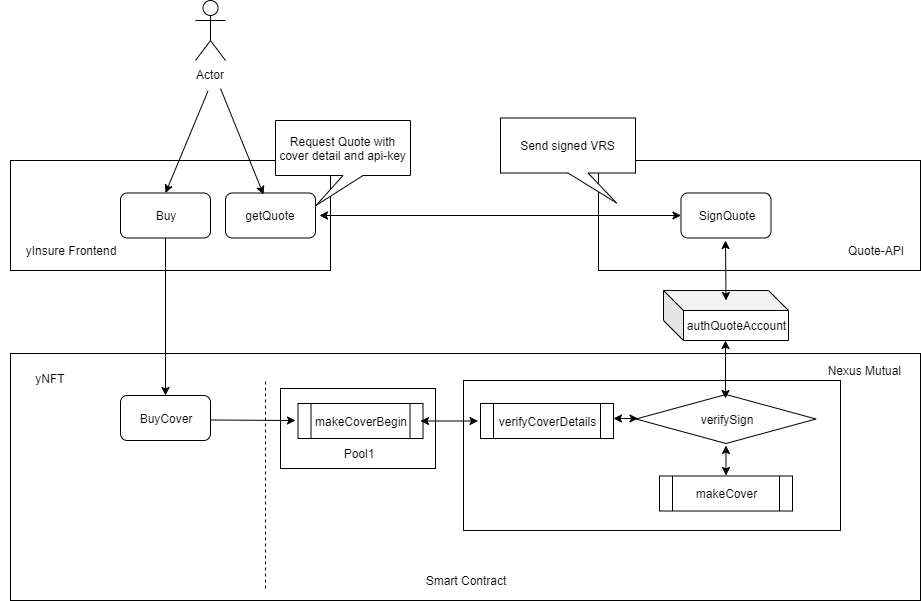

The diagram above was exported from draw.io. Its source (the exported page's mxGraphModel, read from the mxfile embedded in the PNG):
<mxGraphModel dx="1408" dy="1731" grid="1" gridSize="10" guides="1" tooltips="1" connect="1" arrows="1" fold="1" page="1" pageScale="1" pageWidth="827" pageHeight="1169" math="0" shadow="0">
  <root>
    <mxCell id="0" />
    <mxCell id="1" parent="0" />
    <mxCell id="84v-uAIX31ouZj9dYYhD-1" value="" style="rounded=0;whiteSpace=wrap;html=1;" vertex="1" parent="1">
      <mxGeometry x="10" y="60" width="320" height="110" as="geometry" />
    </mxCell>
    <mxCell id="84v-uAIX31ouZj9dYYhD-3" value="" style="rounded=0;whiteSpace=wrap;html=1;" vertex="1" parent="1">
      <mxGeometry x="598" y="60" width="322" height="110" as="geometry" />
    </mxCell>
    <mxCell id="84v-uAIX31ouZj9dYYhD-4" value="&lt;span style=&quot;white-space: normal&quot;&gt;getQuote&lt;/span&gt;" style="rounded=1;whiteSpace=wrap;html=1;" vertex="1" parent="1">
      <mxGeometry x="225" y="92.5" width="90" height="45" as="geometry" />
    </mxCell>
    <mxCell id="84v-uAIX31ouZj9dYYhD-5" value="&lt;span style=&quot;white-space: normal&quot;&gt;SignQuote&lt;/span&gt;" style="rounded=1;whiteSpace=wrap;html=1;" vertex="1" parent="1">
      <mxGeometry x="680.5" y="92.5" width="90" height="45" as="geometry" />
    </mxCell>
    <mxCell id="84v-uAIX31ouZj9dYYhD-7" value="authQuoteAccount" style="shape=cube;whiteSpace=wrap;html=1;boundedLbl=1;backgroundOutline=1;darkOpacity=0.05;darkOpacity2=0.1;" vertex="1" parent="1">
      <mxGeometry x="663" y="190" width="125" height="50" as="geometry" />
    </mxCell>
    <mxCell id="84v-uAIX31ouZj9dYYhD-8" value="" style="endArrow=classic;startArrow=classic;html=1;" edge="1" parent="1" target="84v-uAIX31ouZj9dYYhD-5">
      <mxGeometry width="50" height="50" relative="1" as="geometry">
        <mxPoint x="319" y="115" as="sourcePoint" />
        <mxPoint x="609" y="115" as="targetPoint" />
      </mxGeometry>
    </mxCell>
    <mxCell id="84v-uAIX31ouZj9dYYhD-11" value="" style="endArrow=classic;startArrow=classic;html=1;" edge="1" parent="1">
      <mxGeometry width="50" height="50" relative="1" as="geometry">
        <mxPoint x="725.5" y="200" as="sourcePoint" />
        <mxPoint x="725" y="140" as="targetPoint" />
      </mxGeometry>
    </mxCell>
    <mxCell id="84v-uAIX31ouZj9dYYhD-15" value="" style="rounded=0;whiteSpace=wrap;html=1;" vertex="1" parent="1">
      <mxGeometry x="10" y="253" width="910" height="247" as="geometry" />
    </mxCell>
    <mxCell id="84v-uAIX31ouZj9dYYhD-16" value="Smart Contract" style="text;html=1;strokeColor=none;fillColor=none;align=center;verticalAlign=middle;whiteSpace=wrap;rounded=0;" vertex="1" parent="1">
      <mxGeometry x="395" y="470" width="140" height="20" as="geometry" />
    </mxCell>
    <mxCell id="84v-uAIX31ouZj9dYYhD-17" value="" style="endArrow=none;dashed=1;html=1;" edge="1" parent="1">
      <mxGeometry width="50" height="50" relative="1" as="geometry">
        <mxPoint x="265" y="488" as="sourcePoint" />
        <mxPoint x="265" y="278" as="targetPoint" />
      </mxGeometry>
    </mxCell>
    <mxCell id="84v-uAIX31ouZj9dYYhD-19" value="yNFT" style="text;html=1;strokeColor=none;fillColor=none;align=center;verticalAlign=middle;whiteSpace=wrap;rounded=0;" vertex="1" parent="1">
      <mxGeometry x="20" y="268" width="60" height="20" as="geometry" />
    </mxCell>
    <mxCell id="84v-uAIX31ouZj9dYYhD-20" value="Nexus Mutual&amp;nbsp;" style="text;html=1;strokeColor=none;fillColor=none;align=center;verticalAlign=middle;whiteSpace=wrap;rounded=0;" vertex="1" parent="1">
      <mxGeometry x="810" y="260" width="110" height="20" as="geometry" />
    </mxCell>
    <mxCell id="84v-uAIX31ouZj9dYYhD-24" value="Request Quote with cover detail and api-key" style="shape=callout;whiteSpace=wrap;html=1;perimeter=calloutPerimeter;position2=0.3;" vertex="1" parent="1">
      <mxGeometry x="275" y="20" width="135" height="85" as="geometry" />
    </mxCell>
    <mxCell id="84v-uAIX31ouZj9dYYhD-27" value="" style="endArrow=classic;html=1;entryX=0.5;entryY=0;entryDx=0;entryDy=0;exitX=0.5;exitY=1;exitDx=0;exitDy=0;" edge="1" parent="1" source="84v-uAIX31ouZj9dYYhD-52" target="84v-uAIX31ouZj9dYYhD-29">
      <mxGeometry width="50" height="50" relative="1" as="geometry">
        <mxPoint x="269.5" y="137.5" as="sourcePoint" />
        <mxPoint x="267.98" y="288" as="targetPoint" />
      </mxGeometry>
    </mxCell>
    <mxCell id="84v-uAIX31ouZj9dYYhD-29" value="&lt;span style=&quot;white-space: normal&quot;&gt;BuyCover&lt;/span&gt;" style="rounded=1;whiteSpace=wrap;html=1;" vertex="1" parent="1">
      <mxGeometry x="120" y="295" width="90" height="45" as="geometry" />
    </mxCell>
    <mxCell id="84v-uAIX31ouZj9dYYhD-37" value="" style="rounded=0;whiteSpace=wrap;html=1;" vertex="1" parent="1">
      <mxGeometry x="280" y="288" width="155" height="80" as="geometry" />
    </mxCell>
    <mxCell id="84v-uAIX31ouZj9dYYhD-38" value="Pool1" style="text;html=1;strokeColor=none;fillColor=none;align=center;verticalAlign=middle;whiteSpace=wrap;rounded=0;" vertex="1" parent="1">
      <mxGeometry x="337.5" y="343" width="40" height="20" as="geometry" />
    </mxCell>
    <mxCell id="84v-uAIX31ouZj9dYYhD-40" value="makeCoverBegin" style="shape=process;whiteSpace=wrap;html=1;backgroundOutline=1;" vertex="1" parent="1">
      <mxGeometry x="297.5" y="303" width="125" height="35" as="geometry" />
    </mxCell>
    <mxCell id="84v-uAIX31ouZj9dYYhD-42" value="Send signed VRS" style="shape=callout;whiteSpace=wrap;html=1;perimeter=calloutPerimeter;position2=0.86;" vertex="1" parent="1">
      <mxGeometry x="500" y="17.5" width="135" height="85" as="geometry" />
    </mxCell>
    <mxCell id="84v-uAIX31ouZj9dYYhD-43" value="" style="endArrow=classic;html=1;" edge="1" parent="1">
      <mxGeometry width="50" height="50" relative="1" as="geometry">
        <mxPoint x="210" y="319.5" as="sourcePoint" />
        <mxPoint x="295" y="320" as="targetPoint" />
      </mxGeometry>
    </mxCell>
    <mxCell id="84v-uAIX31ouZj9dYYhD-46" value="" style="rounded=0;whiteSpace=wrap;html=1;" vertex="1" parent="1">
      <mxGeometry x="463" y="280" width="377" height="150" as="geometry" />
    </mxCell>
    <mxCell id="84v-uAIX31ouZj9dYYhD-49" value="Actor" style="shape=umlActor;verticalLabelPosition=bottom;labelBackgroundColor=#ffffff;verticalAlign=top;html=1;outlineConnect=0;" vertex="1" parent="1">
      <mxGeometry x="195" y="-100" width="30" height="60" as="geometry" />
    </mxCell>
    <mxCell id="84v-uAIX31ouZj9dYYhD-50" value="" style="endArrow=classic;html=1;entryX=0.422;entryY=0.033;entryDx=0;entryDy=0;entryPerimeter=0;" edge="1" parent="1" target="84v-uAIX31ouZj9dYYhD-4">
      <mxGeometry width="50" height="50" relative="1" as="geometry">
        <mxPoint x="220" y="-12" as="sourcePoint" />
        <mxPoint x="254.5" y="52.5" as="targetPoint" />
      </mxGeometry>
    </mxCell>
    <mxCell id="84v-uAIX31ouZj9dYYhD-52" value="&lt;span style=&quot;white-space: normal&quot;&gt;Buy&lt;/span&gt;" style="rounded=1;whiteSpace=wrap;html=1;" vertex="1" parent="1">
      <mxGeometry x="120" y="92.5" width="90" height="45" as="geometry" />
    </mxCell>
    <mxCell id="84v-uAIX31ouZj9dYYhD-53" value="" style="endArrow=classic;html=1;entryX=0.5;entryY=0;entryDx=0;entryDy=0;" edge="1" parent="1" target="84v-uAIX31ouZj9dYYhD-52">
      <mxGeometry width="50" height="50" relative="1" as="geometry">
        <mxPoint x="207.5" y="-9.5" as="sourcePoint" />
        <mxPoint x="242.47000000000003" y="92.48000000000002" as="targetPoint" />
      </mxGeometry>
    </mxCell>
    <mxCell id="84v-uAIX31ouZj9dYYhD-55" value="verifyCoverDetails" style="shape=process;whiteSpace=wrap;html=1;backgroundOutline=1;" vertex="1" parent="1">
      <mxGeometry x="480" y="303" width="133" height="35" as="geometry" />
    </mxCell>
    <mxCell id="84v-uAIX31ouZj9dYYhD-56" value="makeCover" style="shape=process;whiteSpace=wrap;html=1;backgroundOutline=1;" vertex="1" parent="1">
      <mxGeometry x="659" y="375.5" width="133" height="35" as="geometry" />
    </mxCell>
    <mxCell id="84v-uAIX31ouZj9dYYhD-63" value="verifySign" style="rhombus;whiteSpace=wrap;html=1;" vertex="1" parent="1">
      <mxGeometry x="635.5" y="294" width="180" height="49" as="geometry" />
    </mxCell>
    <mxCell id="84v-uAIX31ouZj9dYYhD-64" value="" style="endArrow=classic;startArrow=classic;html=1;" edge="1" parent="1">
      <mxGeometry width="50" height="50" relative="1" as="geometry">
        <mxPoint x="725.5" y="375" as="sourcePoint" />
        <mxPoint x="725.5" y="345" as="targetPoint" />
      </mxGeometry>
    </mxCell>
    <mxCell id="84v-uAIX31ouZj9dYYhD-65" value="" style="endArrow=classic;startArrow=classic;html=1;" edge="1" parent="1">
      <mxGeometry width="50" height="50" relative="1" as="geometry">
        <mxPoint x="613" y="318" as="sourcePoint" />
        <mxPoint x="637.5" y="318" as="targetPoint" />
      </mxGeometry>
    </mxCell>
    <mxCell id="84v-uAIX31ouZj9dYYhD-68" value="" style="endArrow=classic;startArrow=classic;html=1;" edge="1" parent="1">
      <mxGeometry width="50" height="50" relative="1" as="geometry">
        <mxPoint x="420" y="320.5" as="sourcePoint" />
        <mxPoint x="477.5" y="320.5" as="targetPoint" />
      </mxGeometry>
    </mxCell>
    <mxCell id="84v-uAIX31ouZj9dYYhD-69" value="" style="endArrow=classic;startArrow=classic;html=1;" edge="1" parent="1">
      <mxGeometry width="50" height="50" relative="1" as="geometry">
        <mxPoint x="725" y="298" as="sourcePoint" />
        <mxPoint x="725" y="240" as="targetPoint" />
      </mxGeometry>
    </mxCell>
    <mxCell id="84v-uAIX31ouZj9dYYhD-70" value="yInsure Frontend" style="text;html=1;strokeColor=none;fillColor=none;align=center;verticalAlign=middle;whiteSpace=wrap;rounded=0;" vertex="1" parent="1">
      <mxGeometry y="140" width="140" height="20" as="geometry" />
    </mxCell>
    <mxCell id="84v-uAIX31ouZj9dYYhD-71" value="Quote-API" style="text;html=1;strokeColor=none;fillColor=none;align=center;verticalAlign=middle;whiteSpace=wrap;rounded=0;" vertex="1" parent="1">
      <mxGeometry x="830" y="140" width="90" height="20" as="geometry" />
    </mxCell>
  </root>
</mxGraphModel>